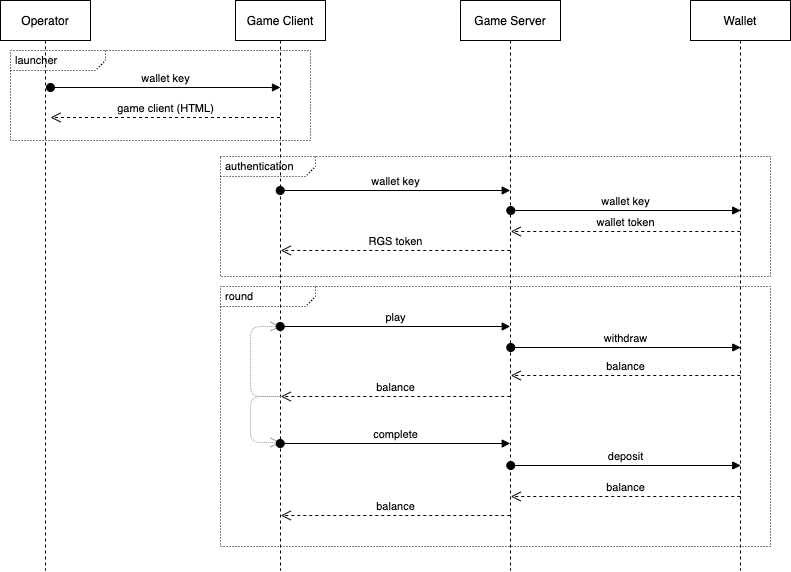

The diagram above was exported from draw.io. Its source (the exported page's mxGraphModel, read from the mxfile embedded in the PNG):
<mxGraphModel dx="818" dy="432" grid="1" gridSize="10" guides="1" tooltips="1" connect="1" arrows="1" fold="1" page="1" pageScale="1" pageWidth="1100" pageHeight="850" background="#ffffff" math="0" shadow="0">
  <root>
    <mxCell id="0" />
    <mxCell id="1" parent="0" />
    <mxCell id="CFDiH9BUpIxR7ZR-7vQt-42" value="&lt;p style=&quot;margin: 4px 0px 0px 5px ; text-align: left ; font-size: 11px&quot;&gt;&lt;span style=&quot;background-color: rgb(255 , 255 , 255)&quot;&gt;launcher&lt;/span&gt;&lt;/p&gt;" style="html=1;shape=mxgraph.sysml.package;overflow=fill;labelX=95;align=left;spacingLeft=5;verticalAlign=top;spacingTop=-3;dashed=1;dashPattern=1 2;fontSize=11;" vertex="1" parent="1">
      <mxGeometry x="40" y="80" width="300" height="90" as="geometry" />
    </mxCell>
    <mxCell id="CFDiH9BUpIxR7ZR-7vQt-39" value="&lt;p style=&quot;margin: 4px 0px 0px 5px ; text-align: left ; font-size: 11px&quot;&gt;&lt;span style=&quot;background-color: rgb(255 , 255 , 255)&quot;&gt;authentication&lt;/span&gt;&lt;/p&gt;" style="html=1;shape=mxgraph.sysml.package;overflow=fill;labelX=95;align=left;spacingLeft=5;verticalAlign=top;spacingTop=-3;dashed=1;dashPattern=1 2;fontSize=11;" vertex="1" parent="1">
      <mxGeometry x="250" y="186" width="550" height="120" as="geometry" />
    </mxCell>
    <mxCell id="CFDiH9BUpIxR7ZR-7vQt-25" value="&lt;p style=&quot;margin: 4px 0px 0px 5px; text-align: left; font-size: 11px;&quot;&gt;round&lt;/p&gt;" style="html=1;shape=mxgraph.sysml.package;overflow=fill;labelX=95;align=left;spacingLeft=5;verticalAlign=top;spacingTop=-3;dashed=1;dashPattern=1 2;fontSize=11;" vertex="1" parent="1">
      <mxGeometry x="250" y="316" width="550" height="260" as="geometry" />
    </mxCell>
    <mxCell id="CFDiH9BUpIxR7ZR-7vQt-6" value="Game Client" style="shape=umlLifeline;perimeter=lifelinePerimeter;whiteSpace=wrap;html=1;container=1;collapsible=0;recursiveResize=0;outlineConnect=0;" vertex="1" parent="1">
      <mxGeometry x="265" y="30" width="90" height="570" as="geometry" />
    </mxCell>
    <mxCell id="CFDiH9BUpIxR7ZR-7vQt-7" value="Game Server" style="shape=umlLifeline;perimeter=lifelinePerimeter;whiteSpace=wrap;html=1;container=1;collapsible=0;recursiveResize=0;outlineConnect=0;" vertex="1" parent="1">
      <mxGeometry x="490" y="30" width="100" height="570" as="geometry" />
    </mxCell>
    <mxCell id="CFDiH9BUpIxR7ZR-7vQt-13" value="wallet token" style="html=1;verticalAlign=bottom;endArrow=open;dashed=1;endSize=8;" edge="1" parent="CFDiH9BUpIxR7ZR-7vQt-7">
      <mxGeometry relative="1" as="geometry">
        <mxPoint x="279.75" y="231" as="sourcePoint" />
        <mxPoint x="50.25" y="231" as="targetPoint" />
      </mxGeometry>
    </mxCell>
    <mxCell id="CFDiH9BUpIxR7ZR-7vQt-8" value="Wallet" style="shape=umlLifeline;perimeter=lifelinePerimeter;whiteSpace=wrap;html=1;container=1;collapsible=0;recursiveResize=0;outlineConnect=0;" vertex="1" parent="1">
      <mxGeometry x="720" y="30" width="100" height="570" as="geometry" />
    </mxCell>
    <mxCell id="CFDiH9BUpIxR7ZR-7vQt-9" value="wallet key" style="html=1;verticalAlign=bottom;startArrow=oval;startFill=1;endArrow=block;startSize=8;" edge="1" parent="1">
      <mxGeometry width="60" relative="1" as="geometry">
        <mxPoint x="309.75" y="220" as="sourcePoint" />
        <mxPoint x="539.75" y="220" as="targetPoint" />
      </mxGeometry>
    </mxCell>
    <mxCell id="CFDiH9BUpIxR7ZR-7vQt-11" value="wallet key" style="html=1;verticalAlign=bottom;startArrow=oval;startFill=1;endArrow=block;startSize=8;" edge="1" parent="1">
      <mxGeometry width="60" relative="1" as="geometry">
        <mxPoint x="540.25" y="240" as="sourcePoint" />
        <mxPoint x="770.25" y="240" as="targetPoint" />
      </mxGeometry>
    </mxCell>
    <mxCell id="CFDiH9BUpIxR7ZR-7vQt-14" value="RGS token" style="html=1;verticalAlign=bottom;endArrow=open;dashed=1;endSize=8;" edge="1" parent="1">
      <mxGeometry relative="1" as="geometry">
        <mxPoint x="539.75" y="280" as="sourcePoint" />
        <mxPoint x="310.25" y="280" as="targetPoint" />
      </mxGeometry>
    </mxCell>
    <mxCell id="CFDiH9BUpIxR7ZR-7vQt-15" value="balance" style="html=1;verticalAlign=bottom;endArrow=open;dashed=1;endSize=8;" edge="1" parent="1">
      <mxGeometry relative="1" as="geometry">
        <mxPoint x="769.75" y="405" as="sourcePoint" />
        <mxPoint x="540.25" y="405" as="targetPoint" />
      </mxGeometry>
    </mxCell>
    <mxCell id="CFDiH9BUpIxR7ZR-7vQt-17" value="withdraw" style="html=1;verticalAlign=bottom;startArrow=oval;startFill=1;endArrow=block;startSize=8;" edge="1" parent="1">
      <mxGeometry width="60" relative="1" as="geometry">
        <mxPoint x="540.25" y="377" as="sourcePoint" />
        <mxPoint x="770.25" y="377" as="targetPoint" />
      </mxGeometry>
    </mxCell>
    <mxCell id="CFDiH9BUpIxR7ZR-7vQt-18" value="balance" style="html=1;verticalAlign=bottom;endArrow=open;dashed=1;endSize=8;" edge="1" parent="1">
      <mxGeometry relative="1" as="geometry">
        <mxPoint x="539.75" y="426" as="sourcePoint" />
        <mxPoint x="310.25" y="426" as="targetPoint" />
      </mxGeometry>
    </mxCell>
    <mxCell id="CFDiH9BUpIxR7ZR-7vQt-21" value="balance" style="html=1;verticalAlign=bottom;endArrow=open;dashed=1;endSize=8;" edge="1" parent="1">
      <mxGeometry relative="1" as="geometry">
        <mxPoint x="769.75" y="526" as="sourcePoint" />
        <mxPoint x="540.25" y="526" as="targetPoint" />
      </mxGeometry>
    </mxCell>
    <mxCell id="CFDiH9BUpIxR7ZR-7vQt-23" value="deposit" style="html=1;verticalAlign=bottom;startArrow=oval;startFill=1;endArrow=block;startSize=8;" edge="1" parent="1">
      <mxGeometry width="60" relative="1" as="geometry">
        <mxPoint x="540.25" y="495" as="sourcePoint" />
        <mxPoint x="770.25" y="495" as="targetPoint" />
      </mxGeometry>
    </mxCell>
    <mxCell id="CFDiH9BUpIxR7ZR-7vQt-24" value="balance" style="html=1;verticalAlign=bottom;endArrow=open;dashed=1;endSize=8;" edge="1" parent="1">
      <mxGeometry relative="1" as="geometry">
        <mxPoint x="539.75" y="545" as="sourcePoint" />
        <mxPoint x="310.25" y="545" as="targetPoint" />
      </mxGeometry>
    </mxCell>
    <mxCell id="CFDiH9BUpIxR7ZR-7vQt-27" value="Operator" style="shape=umlLifeline;perimeter=lifelinePerimeter;whiteSpace=wrap;html=1;container=1;collapsible=0;recursiveResize=0;outlineConnect=0;fillColor=#ffffff;" vertex="1" parent="1">
      <mxGeometry x="30" y="30" width="90" height="570" as="geometry" />
    </mxCell>
    <mxCell id="CFDiH9BUpIxR7ZR-7vQt-28" value="wallet key" style="html=1;verticalAlign=bottom;startArrow=oval;startFill=1;endArrow=block;startSize=8;comic=0;shadow=0;" edge="1" parent="1">
      <mxGeometry width="60" relative="1" as="geometry">
        <mxPoint x="80.00000000000023" y="117" as="sourcePoint" />
        <mxPoint x="310" y="117" as="targetPoint" />
      </mxGeometry>
    </mxCell>
    <mxCell id="CFDiH9BUpIxR7ZR-7vQt-34" value="" style="html=1;verticalAlign=bottom;endArrow=open;dashed=1;endSize=8;dashPattern=1 1;strokeColor=#9C9C9C;" edge="1" parent="1">
      <mxGeometry x="0.056" y="10" relative="1" as="geometry">
        <mxPoint x="309.5" y="426" as="sourcePoint" />
        <mxPoint x="310" y="356" as="targetPoint" />
        <Array as="points">
          <mxPoint x="280" y="426" />
          <mxPoint x="280" y="356" />
        </Array>
        <mxPoint as="offset" />
      </mxGeometry>
    </mxCell>
    <mxCell id="CFDiH9BUpIxR7ZR-7vQt-38" value="game client (HTML)" style="html=1;verticalAlign=bottom;endArrow=open;dashed=1;endSize=8;" edge="1" parent="1">
      <mxGeometry relative="1" as="geometry">
        <mxPoint x="309.5" y="147" as="sourcePoint" />
        <mxPoint x="80" y="147" as="targetPoint" />
      </mxGeometry>
    </mxCell>
    <mxCell id="CFDiH9BUpIxR7ZR-7vQt-40" value="" style="html=1;verticalAlign=bottom;endArrow=open;dashed=1;endSize=8;dashPattern=1 1;strokeColor=#9C9C9C;" edge="1" parent="1">
      <mxGeometry x="0.056" y="10" relative="1" as="geometry">
        <mxPoint x="310" y="426" as="sourcePoint" />
        <mxPoint x="310" y="472" as="targetPoint" />
        <Array as="points">
          <mxPoint x="280" y="426" />
          <mxPoint x="280" y="472" />
        </Array>
        <mxPoint as="offset" />
      </mxGeometry>
    </mxCell>
    <mxCell id="CFDiH9BUpIxR7ZR-7vQt-16" value="play" style="html=1;verticalAlign=bottom;startArrow=oval;startFill=1;endArrow=block;startSize=8;" edge="1" parent="1">
      <mxGeometry width="60" relative="1" as="geometry">
        <mxPoint x="309.75" y="356" as="sourcePoint" />
        <mxPoint x="539.75" y="356" as="targetPoint" />
      </mxGeometry>
    </mxCell>
    <mxCell id="CFDiH9BUpIxR7ZR-7vQt-22" value="complete" style="html=1;verticalAlign=bottom;startArrow=oval;startFill=1;endArrow=block;startSize=8;" edge="1" parent="1">
      <mxGeometry width="60" relative="1" as="geometry">
        <mxPoint x="309.75" y="473" as="sourcePoint" />
        <mxPoint x="539.75" y="473" as="targetPoint" />
      </mxGeometry>
    </mxCell>
  </root>
</mxGraphModel>